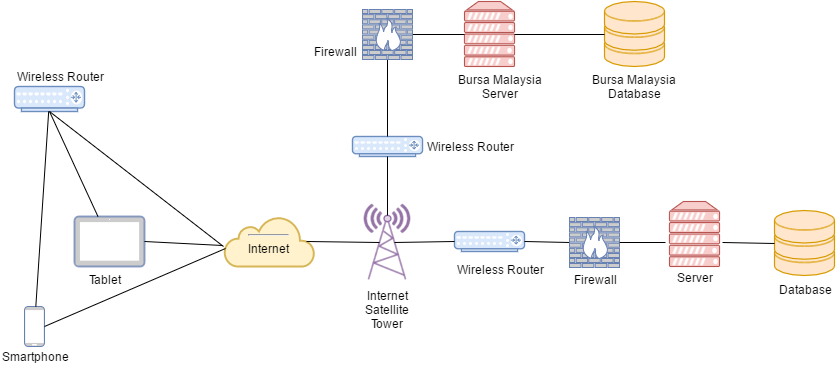

The diagram above was exported from draw.io. Its source (the exported page's mxGraphModel, read from the mxfile embedded in the PNG):
<mxGraphModel dx="872" dy="446" grid="1" gridSize="10" guides="1" tooltips="1" connect="1" arrows="1" fold="1" page="1" pageScale="1" pageWidth="850" pageHeight="1100" background="#ffffff" math="0" shadow="0">
  <root>
    <mxCell id="0" />
    <mxCell id="1" parent="0" />
    <mxCell id="2" value="" style="fontColor=#0066CC;verticalAlign=top;verticalLabelPosition=bottom;labelPosition=center;align=center;html=1;fillColor=#CCCCCC;strokeColor=#6881B3;gradientColor=none;gradientDirection=north;strokeWidth=2;shape=mxgraph.networks.mobile;" vertex="1" parent="1">
      <mxGeometry x="30" y="400" width="20" height="40" as="geometry" />
    </mxCell>
    <mxCell id="3" value="" style="fontColor=#0066CC;verticalAlign=top;verticalLabelPosition=bottom;labelPosition=center;align=center;html=1;fillColor=#CCCCCC;strokeColor=#6881B3;gradientColor=none;gradientDirection=north;strokeWidth=2;shape=mxgraph.networks.tablet;" vertex="1" parent="1">
      <mxGeometry x="80" y="310" width="70" height="50" as="geometry" />
    </mxCell>
    <mxCell id="4" value="" style="fontColor=#0066CC;verticalAlign=top;verticalLabelPosition=bottom;labelPosition=center;align=center;html=1;fillColor=#ffe6cc;strokeColor=#d79b00;gradientDirection=north;strokeWidth=2;shape=mxgraph.networks.storage;" vertex="1" parent="1">
      <mxGeometry x="780" y="304" width="60" height="65" as="geometry" />
    </mxCell>
    <mxCell id="5" value="" style="fontColor=#0066CC;verticalAlign=top;verticalLabelPosition=bottom;labelPosition=center;align=center;html=1;fillColor=#f8cecc;strokeColor=#b85450;gradientDirection=north;strokeWidth=2;shape=mxgraph.networks.server;" vertex="1" parent="1">
      <mxGeometry x="675" y="295" width="50" height="65" as="geometry" />
    </mxCell>
    <mxCell id="6" value="" style="fontColor=#0066CC;verticalAlign=top;verticalLabelPosition=bottom;labelPosition=center;align=center;html=1;fillColor=#dae8fc;strokeColor=#6c8ebf;gradientDirection=north;strokeWidth=2;shape=mxgraph.networks.router;" vertex="1" parent="1">
      <mxGeometry x="20" y="180" width="70" height="25" as="geometry" />
    </mxCell>
    <mxCell id="7" value="" style="fontColor=#0066CC;verticalAlign=top;verticalLabelPosition=bottom;labelPosition=center;align=center;html=1;fillColor=#e1d5e7;strokeColor=#9673a6;gradientDirection=north;strokeWidth=2;shape=mxgraph.networks.radio_tower;" vertex="1" parent="1">
      <mxGeometry x="370" y="298" width="45" height="75" as="geometry" />
    </mxCell>
    <mxCell id="8" value="&lt;hr id=&quot;null&quot;&gt;&lt;font color=&quot;#000000&quot;&gt;Internet&lt;/font&gt;" style="html=1;fillColor=#fff2cc;strokeColor=#d6b656;gradientDirection=north;strokeWidth=2;shape=mxgraph.networks.cloud;fontColor=#ffffff;" vertex="1" parent="1">
      <mxGeometry x="230" y="310" width="90" height="50" as="geometry" />
    </mxCell>
    <mxCell id="9" value="" style="fontColor=#0066CC;verticalAlign=top;verticalLabelPosition=bottom;labelPosition=center;align=center;html=1;fillColor=#dae8fc;strokeColor=#6c8ebf;gradientDirection=north;strokeWidth=2;shape=mxgraph.networks.router;" vertex="1" parent="1">
      <mxGeometry x="460" y="325" width="70" height="20" as="geometry" />
    </mxCell>
    <mxCell id="10" value="" style="endArrow=none;html=1;endFill=0;entryX=0.011;entryY=0.64;entryPerimeter=0;exitX=1;exitY=0.5;exitPerimeter=0;" edge="1" parent="1" source="2" target="8">
      <mxGeometry width="50" height="50" relative="1" as="geometry">
        <mxPoint x="30" y="610" as="sourcePoint" />
        <mxPoint x="210" y="410" as="targetPoint" />
      </mxGeometry>
    </mxCell>
    <mxCell id="11" value="" style="endArrow=none;html=1;endFill=0;" edge="1" parent="1" source="2" target="6">
      <mxGeometry x="40" y="290" width="50" height="50" as="geometry">
        <mxPoint x="40" y="340" as="sourcePoint" />
        <mxPoint x="90" y="290" as="targetPoint" />
      </mxGeometry>
    </mxCell>
    <mxCell id="13" value="" style="endArrow=none;html=1;endFill=0;entryX=0.5;entryY=1;entryPerimeter=0;" edge="1" parent="1" source="3" target="6">
      <mxGeometry x="50" y="300" width="50" height="50" as="geometry">
        <mxPoint x="64.81132075471703" y="270" as="sourcePoint" />
        <mxPoint x="144.05660377358492" y="470" as="targetPoint" />
      </mxGeometry>
    </mxCell>
    <mxCell id="14" value="" style="endArrow=none;html=1;endFill=0;entryX=0.5;entryY=1;entryPerimeter=0;exitX=-0.011;exitY=0.6;exitPerimeter=0;" edge="1" parent="1" source="8" target="6">
      <mxGeometry x="60" y="310" width="50" height="50" as="geometry">
        <mxPoint x="275" y="320" as="sourcePoint" />
        <mxPoint x="80" y="215" as="targetPoint" />
      </mxGeometry>
    </mxCell>
    <mxCell id="15" value="" style="endArrow=none;html=1;endFill=0;entryX=-0.022;entryY=0.58;entryPerimeter=0;exitX=1;exitY=0.5;exitPerimeter=0;" edge="1" parent="1" source="3" target="8">
      <mxGeometry x="60" y="370" width="50" height="50" as="geometry">
        <mxPoint x="60" y="430" as="sourcePoint" />
        <mxPoint x="263" y="370" as="targetPoint" />
      </mxGeometry>
    </mxCell>
    <mxCell id="16" value="" style="endArrow=none;html=1;endFill=0;entryX=0.33;entryY=0.5;entryPerimeter=0;exitX=0.91;exitY=0.5;exitPerimeter=0;" edge="1" parent="1" source="8" target="7">
      <mxGeometry x="70" y="380" width="50" height="50" as="geometry">
        <mxPoint x="160" y="345" as="sourcePoint" />
        <mxPoint x="238" y="349" as="targetPoint" />
      </mxGeometry>
    </mxCell>
    <mxCell id="17" value="" style="endArrow=none;html=1;endFill=0;entryX=0.67;entryY=0.5;entryPerimeter=0;exitX=0;exitY=0.5;exitPerimeter=0;" edge="1" parent="1" source="9" target="7">
      <mxGeometry x="80" y="390" width="50" height="50" as="geometry">
        <mxPoint x="170" y="355" as="sourcePoint" />
        <mxPoint x="248" y="359" as="targetPoint" />
      </mxGeometry>
    </mxCell>
    <mxCell id="18" value="" style="endArrow=none;html=1;endFill=0;entryX=1;entryY=0.5;entryPerimeter=0;exitX=0;exitY=0.5;exitPerimeter=0;" edge="1" parent="1" source="20" target="9">
      <mxGeometry x="145" y="520" width="50" height="50" as="geometry">
        <mxPoint x="525" y="370" as="sourcePoint" />
        <mxPoint x="440" y="373" as="targetPoint" />
      </mxGeometry>
    </mxCell>
    <mxCell id="19" value="" style="endArrow=none;html=1;endFill=0;entryX=1.06;entryY=0.633;entryPerimeter=0;exitX=0;exitY=0.5;exitPerimeter=0;" edge="1" parent="1" source="4" target="5">
      <mxGeometry x="155" y="530" width="50" height="50" as="geometry">
        <mxPoint x="610" y="344" as="sourcePoint" />
        <mxPoint x="540" y="345" as="targetPoint" />
      </mxGeometry>
    </mxCell>
    <mxCell id="20" value="" style="fontColor=#0066CC;verticalAlign=top;verticalLabelPosition=bottom;labelPosition=center;align=center;html=1;fillColor=#CCCCCC;strokeColor=#6881B3;gradientColor=none;gradientDirection=north;strokeWidth=2;shape=mxgraph.networks.firewall;" vertex="1" parent="1">
      <mxGeometry x="575" y="311" width="50" height="50" as="geometry" />
    </mxCell>
    <mxCell id="23" value="" style="endArrow=none;html=1;endFill=0;entryX=1;entryY=0.5;entryPerimeter=0;exitX=-0.08;exitY=0.633;exitPerimeter=0;" edge="1" parent="1" source="5" target="20">
      <mxGeometry x="155" y="530" width="50" height="50" as="geometry">
        <mxPoint x="585" y="346" as="sourcePoint" />
        <mxPoint x="540" y="345" as="targetPoint" />
      </mxGeometry>
    </mxCell>
    <mxCell id="24" value="Smartphone" style="text;html=1;strokeColor=none;fillColor=none;align=center;verticalAlign=middle;whiteSpace=wrap;" vertex="1" parent="1">
      <mxGeometry x="20" y="440" width="40" height="20" as="geometry" />
    </mxCell>
    <mxCell id="25" value="Tablet" style="text;html=1;strokeColor=none;fillColor=none;align=center;verticalAlign=middle;whiteSpace=wrap;" vertex="1" parent="1">
      <mxGeometry x="90" y="363" width="40" height="20" as="geometry" />
    </mxCell>
    <mxCell id="28" value="Wireless Router" style="text;html=1;strokeColor=none;fillColor=none;align=center;verticalAlign=middle;whiteSpace=wrap;" vertex="1" parent="1">
      <mxGeometry x="460" y="353" width="90" height="20" as="geometry" />
    </mxCell>
    <mxCell id="29" value="Wireless Router" style="text;html=1;strokeColor=none;fillColor=none;align=center;verticalAlign=middle;whiteSpace=wrap;" vertex="1" parent="1">
      <mxGeometry x="20" y="160" width="90" height="20" as="geometry" />
    </mxCell>
    <mxCell id="31" value="Firewall" style="text;html=1;strokeColor=none;fillColor=none;align=center;verticalAlign=middle;whiteSpace=wrap;" vertex="1" parent="1">
      <mxGeometry x="580" y="363" width="40" height="20" as="geometry" />
    </mxCell>
    <mxCell id="33" value="Server" style="text;html=1;strokeColor=none;fillColor=none;align=center;verticalAlign=middle;whiteSpace=wrap;" vertex="1" parent="1">
      <mxGeometry x="680" y="361" width="40" height="20" as="geometry" />
    </mxCell>
    <mxCell id="34" value="Database" style="text;html=1;strokeColor=none;fillColor=none;align=center;verticalAlign=middle;whiteSpace=wrap;" vertex="1" parent="1">
      <mxGeometry x="790" y="373" width="40" height="20" as="geometry" />
    </mxCell>
    <mxCell id="35" value="Internet Satellite Tower" style="text;html=1;strokeColor=none;fillColor=none;align=center;verticalAlign=middle;whiteSpace=wrap;" vertex="1" parent="1">
      <mxGeometry x="353" y="393" width="80" height="20" as="geometry" />
    </mxCell>
    <mxCell id="40" value="" style="fontColor=#0066CC;verticalAlign=top;verticalLabelPosition=bottom;labelPosition=center;align=center;html=1;fillColor=#dae8fc;strokeColor=#6c8ebf;gradientDirection=north;strokeWidth=2;shape=mxgraph.networks.router;" vertex="1" parent="1">
      <mxGeometry x="358" y="230" width="70" height="20" as="geometry" />
    </mxCell>
    <mxCell id="42" value="" style="fontColor=#0066CC;verticalAlign=top;verticalLabelPosition=bottom;labelPosition=center;align=center;html=1;fillColor=#f8cecc;strokeColor=#b85450;gradientDirection=north;strokeWidth=2;shape=mxgraph.networks.server;" vertex="1" parent="1">
      <mxGeometry x="470" y="95" width="50" height="65" as="geometry" />
    </mxCell>
    <mxCell id="43" value="" style="fontColor=#0066CC;verticalAlign=top;verticalLabelPosition=bottom;labelPosition=center;align=center;html=1;fillColor=#ffe6cc;strokeColor=#d79b00;gradientDirection=north;strokeWidth=2;shape=mxgraph.networks.storage;" vertex="1" parent="1">
      <mxGeometry x="610" y="95" width="60" height="65" as="geometry" />
    </mxCell>
    <mxCell id="44" value="" style="endArrow=none;html=1;endFill=0;entryX=0.5;entryY=0.15;entryPerimeter=0;exitX=0.5;exitY=1;exitPerimeter=0;" edge="1" parent="1" source="40" target="7">
      <mxGeometry x="90" y="400" width="50" height="50" as="geometry">
        <mxPoint x="470" y="345" as="sourcePoint" />
        <mxPoint x="410" y="346" as="targetPoint" />
      </mxGeometry>
    </mxCell>
    <mxCell id="45" value="" style="endArrow=none;html=1;endFill=0;entryX=0.5;entryY=0;entryPerimeter=0;exitX=0.5;exitY=1;exitPerimeter=0;" edge="1" parent="1" source="48" target="40">
      <mxGeometry x="100" y="410" width="50" height="50" as="geometry">
        <mxPoint x="393" y="180" as="sourcePoint" />
        <mxPoint x="403" y="319" as="targetPoint" />
      </mxGeometry>
    </mxCell>
    <mxCell id="46" value="" style="endArrow=none;html=1;endFill=0;entryX=1;entryY=0.5;entryPerimeter=0;exitX=0;exitY=0.5;exitPerimeter=0;" edge="1" parent="1" source="42" target="48">
      <mxGeometry x="110" y="420" width="50" height="50" as="geometry">
        <mxPoint x="460" y="200" as="sourcePoint" />
        <mxPoint x="416" y="160" as="targetPoint" />
      </mxGeometry>
    </mxCell>
    <mxCell id="47" value="" style="endArrow=none;html=1;endFill=0;entryX=1;entryY=0.5;entryPerimeter=0;exitX=0;exitY=0.5;exitPerimeter=0;" edge="1" parent="1" source="43" target="42">
      <mxGeometry x="120" y="430" width="50" height="50" as="geometry">
        <mxPoint x="480" y="148" as="sourcePoint" />
        <mxPoint x="426" y="170" as="targetPoint" />
      </mxGeometry>
    </mxCell>
    <mxCell id="48" value="" style="fontColor=#0066CC;verticalAlign=top;verticalLabelPosition=bottom;labelPosition=center;align=center;html=1;fillColor=#CCCCCC;strokeColor=#6881B3;gradientColor=none;gradientDirection=north;strokeWidth=2;shape=mxgraph.networks.firewall;" vertex="1" parent="1">
      <mxGeometry x="368" y="103" width="50" height="50" as="geometry" />
    </mxCell>
    <mxCell id="51" value="Wireless Router" style="text;html=1;strokeColor=none;fillColor=none;align=center;verticalAlign=middle;whiteSpace=wrap;" vertex="1" parent="1">
      <mxGeometry x="430" y="230" width="90" height="20" as="geometry" />
    </mxCell>
    <mxCell id="52" value="Firewall" style="text;html=1;strokeColor=none;fillColor=none;align=center;verticalAlign=middle;whiteSpace=wrap;" vertex="1" parent="1">
      <mxGeometry x="320" y="135" width="40" height="20" as="geometry" />
    </mxCell>
    <mxCell id="53" value="Bursa Malaysia Server" style="text;html=1;strokeColor=none;fillColor=none;align=center;verticalAlign=middle;whiteSpace=wrap;" vertex="1" parent="1">
      <mxGeometry x="452" y="170" width="107" height="20" as="geometry" />
    </mxCell>
    <mxCell id="54" value="Bursa Malaysia Database" style="text;html=1;strokeColor=none;fillColor=none;align=center;verticalAlign=middle;whiteSpace=wrap;" vertex="1" parent="1">
      <mxGeometry x="590" y="170" width="100" height="20" as="geometry" />
    </mxCell>
  </root>
</mxGraphModel>